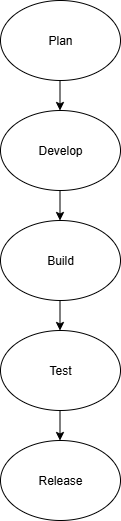

The diagram above was exported from draw.io. Its source (the exported page's mxGraphModel, read from the mxfile embedded in the PNG):
<mxGraphModel dx="1042" dy="562" grid="1" gridSize="10" guides="1" tooltips="1" connect="1" arrows="1" fold="1" page="1" pageScale="1" pageWidth="850" pageHeight="1100" math="0" shadow="0">
  <root>
    <mxCell id="0" />
    <mxCell id="1" parent="0" />
    <mxCell id="-6mkh3xETYAkRBWGNTl3-1" value="Plan" style="ellipse;whiteSpace=wrap;html=1;" vertex="1" parent="1">
      <mxGeometry x="340" y="10" width="120" height="80" as="geometry" />
    </mxCell>
    <mxCell id="-6mkh3xETYAkRBWGNTl3-3" value="Develop" style="ellipse;whiteSpace=wrap;html=1;" vertex="1" parent="1">
      <mxGeometry x="340" y="120" width="120" height="80" as="geometry" />
    </mxCell>
    <mxCell id="-6mkh3xETYAkRBWGNTl3-4" value="Build" style="ellipse;whiteSpace=wrap;html=1;" vertex="1" parent="1">
      <mxGeometry x="340" y="230" width="120" height="80" as="geometry" />
    </mxCell>
    <mxCell id="-6mkh3xETYAkRBWGNTl3-5" value="Test" style="ellipse;whiteSpace=wrap;html=1;" vertex="1" parent="1">
      <mxGeometry x="340" y="340" width="120" height="80" as="geometry" />
    </mxCell>
    <mxCell id="-6mkh3xETYAkRBWGNTl3-6" value="Release" style="ellipse;whiteSpace=wrap;html=1;" vertex="1" parent="1">
      <mxGeometry x="340" y="450" width="120" height="80" as="geometry" />
    </mxCell>
    <mxCell id="-6mkh3xETYAkRBWGNTl3-8" value="" style="endArrow=classic;html=1;rounded=0;" edge="1" parent="1">
      <mxGeometry width="50" height="50" relative="1" as="geometry">
        <mxPoint x="399.5" y="90" as="sourcePoint" />
        <mxPoint x="399.5" y="120" as="targetPoint" />
      </mxGeometry>
    </mxCell>
    <mxCell id="-6mkh3xETYAkRBWGNTl3-10" value="" style="endArrow=classic;html=1;rounded=0;" edge="1" parent="1">
      <mxGeometry width="50" height="50" relative="1" as="geometry">
        <mxPoint x="399.5" y="200" as="sourcePoint" />
        <mxPoint x="399.5" y="230" as="targetPoint" />
        <Array as="points">
          <mxPoint x="399.5" y="200" />
        </Array>
      </mxGeometry>
    </mxCell>
    <mxCell id="-6mkh3xETYAkRBWGNTl3-11" value="" style="endArrow=classic;html=1;rounded=0;" edge="1" parent="1">
      <mxGeometry width="50" height="50" relative="1" as="geometry">
        <mxPoint x="399.5" y="310" as="sourcePoint" />
        <mxPoint x="399.5" y="340" as="targetPoint" />
      </mxGeometry>
    </mxCell>
    <mxCell id="-6mkh3xETYAkRBWGNTl3-12" value="" style="endArrow=classic;html=1;rounded=0;" edge="1" parent="1">
      <mxGeometry width="50" height="50" relative="1" as="geometry">
        <mxPoint x="399.5" y="420" as="sourcePoint" />
        <mxPoint x="399.5" y="450" as="targetPoint" />
      </mxGeometry>
    </mxCell>
  </root>
</mxGraphModel>